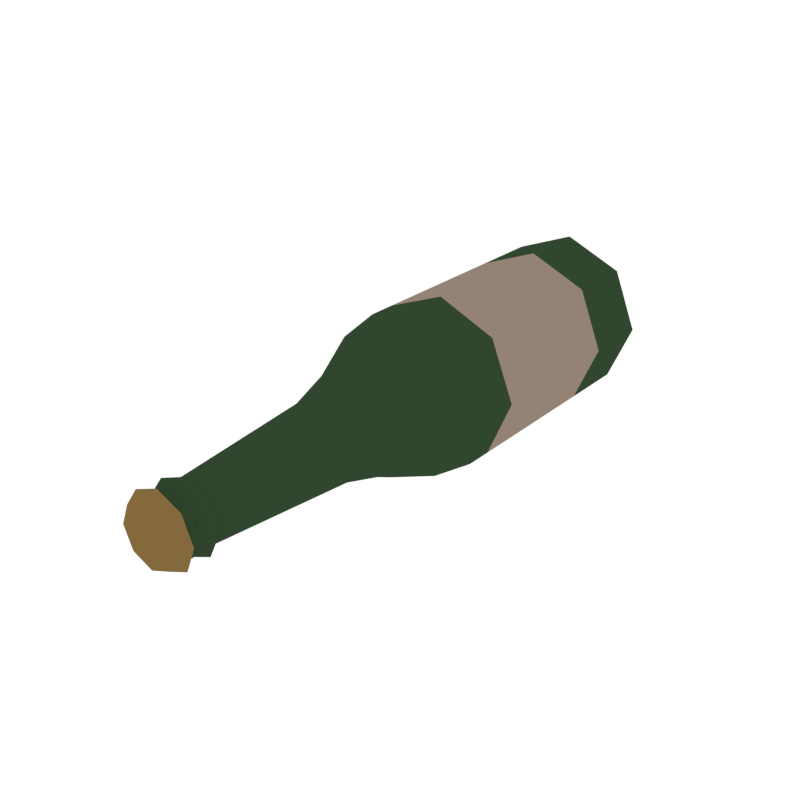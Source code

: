 # Source: Bottle1.blend  (saved by Blender 3.3.6; exported with 4.5.12 LTS)
import bpy
from mathutils import Matrix  # noqa: F401  (used for matrix-valued properties, if any)

bpy.ops.wm.read_factory_settings(use_empty=True)
scene = bpy.context.scene
scene.name = 'Scene'

# ---- materials (node trees are filled in below, after node groups)
mat_darkgreen = bpy.data.materials.new('DarkGreen')
mat_darkgreen.alpha_threshold = 0.0
mat_darkgreen.diffuse_color = (0.03061, 0.06072, 0.02775, 1.0)
mat_darkgreen.roughness = 0.5
mat_lightbrown = bpy.data.materials.new('LightBrown')
mat_lightbrown.alpha_threshold = 0.0
mat_lightbrown.diffuse_color = (0.2957, 0.2258, 0.178, 1.0)
mat_lightbrown.roughness = 0.5
mat_bottlecap = bpy.data.materials.new('BottleCap')
mat_bottlecap.alpha_threshold = 0.0
mat_bottlecap.diffuse_color = (0.2266, 0.141, 0.0452, 1.0)
mat_bottlecap.roughness = 0.5

# ---- material node trees

# ---- world
world_world = bpy.data.worlds.new('World'); scene.world = world_world
world_world.color = (1.0, 1.0, 1.0)
world_world.use_sun_shadow = False
world_world.sun_shadow_jitter_overblur = 0.0
world_world.cycles.sampling_method = 'NONE'
world_world.cycles.sample_map_resolution = 256

# ---- meshes
me_cylinder_008 = bpy.data.meshes.new('Cylinder.008')
me_cylinder_008.from_pydata([(-0.07642, 0.07642, 1.062), (-0.1081, 8.033e-09, 1.062), (-0.07642, -0.07642, 1.062), (-3.347e-08, -0.1081, 1.062), (0.07642, -0.07642, 1.062), (0.1081, -5.071e-09, 1.062), (0.07642, 0.07642, 1.062), (-3.347e-08, 0.1081, 1.062), (-2.056e-08, 0.1948, -0.001084), (-1.875e-08, 0.2258, 0.02871), (0.1378, 0.1378, -0.001084), (0.1597, 0.1597, 0.02871), (0.1948, -8.871e-09, -0.001084), (0.2258, -7.511e-09, 0.02871), (0.1378, -0.1378, -0.001084), (0.1597, -0.1597, 0.02871), (-3.548e-08, -0.1948, -0.001084), (-3.85e-08, -0.2258, 0.02871), (-0.1378, -0.1378, -0.001084), (-0.1597, -0.1597, 0.02871), (-0.1948, 7.047e-09, -0.001084), (-0.2258, 5.054e-09, 0.02871), (-0.1378, 0.1378, -0.001084), (-0.1597, 0.1597, 0.02871), (-1.875e-08, 0.2258, 0.6991), (-2.596e-08, 0.1406, 0.9529), (-2.025e-08, 0.2035, 0.8217), (0.09941, 0.09941, 0.9529), (0.1597, 0.1597, 0.6991), (0.1439, 0.1439, 0.8217), (0.1406, -8.51e-09, 0.9529), (0.2258, -7.511e-09, 0.6991), (0.2035, -7.82e-09, 0.8217), (0.09941, -0.09941, 0.9529), (0.1597, -0.1597, 0.6991), (0.1439, -0.1439, 0.8217), (-2.596e-08, -0.1406, 0.9529), (-3.85e-08, -0.2258, 0.6991), (-3.499e-08, -0.2035, 0.8217), (-0.09941, -0.09941, 0.9529), (-0.1597, -0.1597, 0.6991), (-0.1439, -0.1439, 0.8217), (-0.1406, 8.534e-09, 0.9529), (-0.2258, 5.054e-09, 0.6991), (-0.2035, 6.162e-09, 0.8217), (-0.09941, 0.09941, 0.9529), (-0.1597, 0.1597, 0.6991), (-0.1439, 0.1439, 0.8217), (-0.07788, 6.682e-09, 1.439), (-0.05507, 0.05507, 1.439), (-1.254e-07, -0.07788, 1.439), (-0.05507, -0.05507, 1.439), (0.07788, -2.76e-09, 1.439), (0.05507, -0.05507, 1.439), (-1.254e-07, 0.07788, 1.439), (0.05507, 0.05507, 1.439), (-0.09619, 7.362e-09, 1.466), (-0.06802, 0.06802, 1.466), (-1.25e-07, -0.09619, 1.466), (-0.06802, -0.06802, 1.466), (0.09619, -4.301e-09, 1.466), (0.06802, -0.06802, 1.466), (-1.25e-07, 0.09619, 1.466), (0.06802, 0.06802, 1.466), (-0.07908, 6.644e-09, 1.498), (-0.05592, 0.05592, 1.498), (-1.082e-07, -0.07908, 1.498), (-0.05592, -0.05592, 1.498), (0.07908, -2.943e-09, 1.498), (0.05592, -0.05592, 1.498), (-1.082e-07, 0.07908, 1.498), (0.05592, 0.05592, 1.498), (-0.08027, 6.323e-09, 1.529), (-0.05676, 0.05676, 1.529), (-1.007e-07, -0.08027, 1.529), (-0.05676, -0.05676, 1.529), (0.08027, -3.41e-09, 1.529), (0.05676, -0.05676, 1.529), (-1.007e-07, 0.08027, 1.529), (0.05676, 0.05676, 1.529), (-1.875e-08, 0.2258, 0.624), (0.1597, 0.1597, 0.624), (-0.1597, 0.1597, 0.624), (0.2258, -7.511e-09, 0.624), (0.1597, -0.1597, 0.624), (-3.85e-08, -0.2258, 0.624), (-0.1597, -0.1597, 0.624), (-0.2258, 5.054e-09, 0.624), (0.1597, 0.1597, 0.2132), (0.2258, -7.511e-09, 0.2132), (0.1597, -0.1597, 0.2132), (-3.85e-08, -0.2258, 0.2132), (-0.1597, -0.1597, 0.2132), (-0.2258, 5.054e-09, 0.2132), (-1.875e-08, 0.2258, 0.2132), (-0.1597, 0.1597, 0.2132), (-0.09891, 6.164e-09, 1.529), (-0.06994, 0.06994, 1.529), (-1.014e-07, -0.09891, 1.529), (-0.06994, -0.06994, 1.529), (0.09891, -5.828e-09, 1.529), (0.06994, -0.06994, 1.529), (-1.014e-07, 0.09891, 1.529), (0.06994, 0.06994, 1.529), (-0.0792, 5.902e-09, 1.563), (-0.056, 0.056, 1.563), (-1.007e-07, -0.0792, 1.563), (-0.056, -0.056, 1.563), (0.0792, -3.7e-09, 1.563), (0.056, -0.056, 1.563), (-1.007e-07, 0.0792, 1.563), (0.056, 0.056, 1.563)], [], [(81, 28, 31, 83), (84, 34, 37, 85), (85, 37, 40, 86), (86, 40, 43, 87), (87, 43, 46, 82), (5, 6, 55, 52), (82, 46, 24, 80), (83, 31, 34, 84), (36, 33, 4, 3), (9, 11, 10, 8), (11, 13, 12, 10), (13, 15, 14, 12), (15, 17, 16, 14), (17, 19, 18, 16), (19, 21, 20, 18), (21, 23, 22, 20), (23, 9, 8, 22), (8, 10, 12, 14, 16, 18, 20, 22), (28, 24, 26, 29), (29, 26, 25, 27), (31, 28, 29, 32), (32, 29, 27, 30), (34, 31, 32, 35), (35, 32, 30, 33), (37, 34, 35, 38), (38, 35, 33, 36), (40, 37, 38, 41), (41, 38, 36, 39), (43, 40, 41, 44), (44, 41, 39, 42), (46, 43, 44, 47), (47, 44, 42, 45), (24, 46, 47, 26), (26, 47, 45, 25), (80, 24, 28, 81), (25, 45, 0, 7), (27, 25, 7, 6), (39, 36, 3, 2), (30, 27, 6, 5), (42, 39, 2, 1), (33, 30, 5, 4), (45, 42, 1, 0), (50, 53, 61, 58), (4, 5, 52, 53), (1, 2, 51, 48), (0, 1, 48, 49), (3, 4, 53, 50), (2, 3, 50, 51), (7, 0, 49, 54), (6, 7, 54, 55), (63, 62, 70, 71), (54, 49, 57, 62), (53, 52, 60, 61), (49, 48, 56, 57), (52, 55, 63, 60), (48, 51, 59, 56), (55, 54, 62, 63), (51, 50, 58, 59), (68, 71, 79, 76), (59, 58, 66, 67), (58, 61, 69, 66), (62, 57, 65, 70), (61, 60, 68, 69), (57, 56, 64, 65), (60, 63, 71, 68), (56, 59, 67, 64), (78, 73, 97, 102), (64, 67, 75, 72), (71, 70, 78, 79), (67, 66, 74, 75), (66, 69, 77, 74), (70, 65, 73, 78), (69, 68, 76, 77), (65, 64, 72, 73), (94, 80, 81, 88), (89, 83, 84, 90), (95, 82, 80, 94), (93, 87, 82, 95), (92, 86, 87, 93), (91, 85, 86, 92), (90, 84, 85, 91), (88, 81, 83, 89), (11, 88, 89, 13), (15, 90, 91, 17), (17, 91, 92, 19), (19, 92, 93, 21), (21, 93, 95, 23), (23, 95, 94, 9), (13, 89, 90, 15), (9, 94, 88, 11), (97, 96, 104, 105), (77, 76, 100, 101), (73, 72, 96, 97), (76, 79, 103, 100), (72, 75, 99, 96), (79, 78, 102, 103), (75, 74, 98, 99), (74, 77, 101, 98), (111, 110, 105, 104, 107, 106, 109, 108), (100, 103, 111, 108), (96, 99, 107, 104), (103, 102, 110, 111), (99, 98, 106, 107), (98, 101, 109, 106), (102, 97, 105, 110), (101, 100, 108, 109)])
me_cylinder_008.polygons.foreach_set('material_index', [0, 0, 0, 0, 0, 0, 0, 0, 0, 0, 0, 0, 0, 0, 0, 0, 0, 0, 0, 0, 0, 0, 0, 0, 0, 0, 0, 0, 0, 0, 0, 0, 0, 0, 0, 0, 0, 0, 0, 0, 0, 0, 0, 0, 0, 0, 0, 0, 0, 0, 0, 0, 0, 0, 0, 0, 0, 0, 0, 0, 0, 0, 0, 0, 0, 0, 2, 0, 0, 0, 0, 0, 0, 0, 1, 1, 1, 1, 1, 1, 1, 1, 0, 0, 0, 0, 0, 0, 0, 0, 2, 2, 2, 2, 2, 2, 2, 2, 2, 2, 2, 2, 2, 2, 2, 2])
me_cylinder_008.materials.append(mat_darkgreen)
me_cylinder_008.materials.append(mat_lightbrown)
me_cylinder_008.materials.append(mat_bottlecap)
me_cylinder_008.use_remesh_preserve_volume = False
me_cylinder_008.use_remesh_preserve_attributes = False
me_cylinder_008.use_mirror_vertex_groups = False
me_cylinder_008.update()

# ---- objects
ob_bottle1 = bpy.data.objects.new('Bottle1', me_cylinder_008)

# ---- transforms, parenting, visibility, modifiers, constraints
ob_bottle1.location = (0.0, 0.0, 0.0)
ob_bottle1.rotation_euler = (1.571, -0.0, 0.0)
ob_bottle1.lineart.crease_threshold = 0.0

# ---- collection membership
scene.collection.objects.link(ob_bottle1)

# ---- scene / render settings (as saved in the file)
scene.frame_start = 1; scene.frame_end = 250; scene.frame_set(0)
scene.render.engine = 'CYCLES'
scene.render.resolution_x = 1000
scene.render.resolution_y = 1000
scene.render.dither_intensity = 0.0
scene.cycles.samples = 200
scene.cycles.sampling_pattern = 'TABULATED_SOBOL'
scene.cycles.light_sampling_threshold = 0.0
scene.cycles.use_adaptive_sampling = False
scene.cycles.use_light_tree = False
scene.cycles.caustics_reflective = False
scene.cycles.caustics_refractive = False
scene.cycles.blur_glossy = 0.0
scene.cycles.max_bounces = 2
scene.cycles.pixel_filter_type = 'GAUSSIAN'
scene.cycles.sample_clamp_indirect = 0.0
scene.view_settings.view_transform = 'Standard'
bpy.context.view_layer.update()

# ---- added for rendering (the .blend has no active camera): camera
cam_auto = bpy.data.cameras.new('AutoCamera')
cam_auto.lens = 50.0
cam_auto.sensor_width = 36.0
cam_auto.clip_end = 1000.0
ob_auto_camera = bpy.data.objects.new('AutoCamera', cam_auto)
scene.collection.objects.link(ob_auto_camera)
ob_auto_camera.location = (1.56292, -2.65632, 1.25034)
ob_auto_camera.rotation_euler = (1.09748, -7.21219e-08, 0.694738)
scene.camera = ob_auto_camera
bpy.context.view_layer.update()
